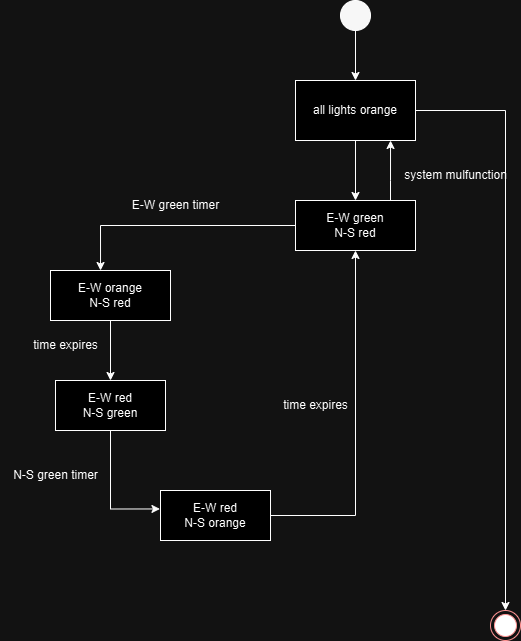

The diagram above was exported from draw.io. Its source (the exported page's mxGraphModel, read from the mxfile embedded in the PNG):
<mxGraphModel dx="1100" dy="633" grid="1" gridSize="10" guides="1" tooltips="1" connect="1" arrows="1" fold="1" page="1" pageScale="1" pageWidth="1100" pageHeight="850" background="none" math="0" shadow="0">
  <root>
    <mxCell id="0" />
    <mxCell id="1" parent="0" />
    <mxCell id="ChoGn46Uxwff3d9_zPwW-1" value="" style="ellipse;whiteSpace=wrap;html=1;aspect=fixed;fillColor=#080808;" vertex="1" parent="1">
      <mxGeometry x="350" y="170" width="30" height="30" as="geometry" />
    </mxCell>
    <mxCell id="ChoGn46Uxwff3d9_zPwW-2" value="" style="endArrow=classic;html=1;rounded=0;exitX=0.5;exitY=1;exitDx=0;exitDy=0;entryX=0.5;entryY=0;entryDx=0;entryDy=0;" edge="1" parent="1" source="ChoGn46Uxwff3d9_zPwW-1" target="ChoGn46Uxwff3d9_zPwW-3">
      <mxGeometry width="50" height="50" relative="1" as="geometry">
        <mxPoint x="360" y="210" as="sourcePoint" />
        <mxPoint x="365" y="280" as="targetPoint" />
      </mxGeometry>
    </mxCell>
    <mxCell id="ChoGn46Uxwff3d9_zPwW-33" style="edgeStyle=orthogonalEdgeStyle;rounded=0;orthogonalLoop=1;jettySize=auto;html=1;entryX=0.5;entryY=0;entryDx=0;entryDy=0;" edge="1" parent="1" source="ChoGn46Uxwff3d9_zPwW-3" target="ChoGn46Uxwff3d9_zPwW-37">
      <mxGeometry relative="1" as="geometry">
        <mxPoint x="520" y="740" as="targetPoint" />
      </mxGeometry>
    </mxCell>
    <mxCell id="ChoGn46Uxwff3d9_zPwW-3" value="all lights orange" style="rounded=0;whiteSpace=wrap;html=1;" vertex="1" parent="1">
      <mxGeometry x="305" y="250" width="120" height="60" as="geometry" />
    </mxCell>
    <mxCell id="ChoGn46Uxwff3d9_zPwW-4" value="" style="endArrow=classic;html=1;rounded=0;exitX=0.5;exitY=1;exitDx=0;exitDy=0;entryX=0.5;entryY=0;entryDx=0;entryDy=0;" edge="1" parent="1" source="ChoGn46Uxwff3d9_zPwW-3" target="ChoGn46Uxwff3d9_zPwW-5">
      <mxGeometry width="50" height="50" relative="1" as="geometry">
        <mxPoint x="400" y="490" as="sourcePoint" />
        <mxPoint x="365" y="410" as="targetPoint" />
      </mxGeometry>
    </mxCell>
    <mxCell id="ChoGn46Uxwff3d9_zPwW-5" value="E-W green&lt;div&gt;N-S red&lt;/div&gt;" style="rounded=0;whiteSpace=wrap;html=1;" vertex="1" parent="1">
      <mxGeometry x="305" y="370" width="120" height="50" as="geometry" />
    </mxCell>
    <mxCell id="ChoGn46Uxwff3d9_zPwW-23" style="edgeStyle=orthogonalEdgeStyle;rounded=0;orthogonalLoop=1;jettySize=auto;html=1;entryX=0.5;entryY=0;entryDx=0;entryDy=0;" edge="1" parent="1" source="ChoGn46Uxwff3d9_zPwW-6" target="ChoGn46Uxwff3d9_zPwW-22">
      <mxGeometry relative="1" as="geometry" />
    </mxCell>
    <mxCell id="ChoGn46Uxwff3d9_zPwW-6" value="E-W orange&lt;div&gt;N-S red&lt;/div&gt;" style="rounded=0;whiteSpace=wrap;html=1;" vertex="1" parent="1">
      <mxGeometry x="60" y="440" width="120" height="50" as="geometry" />
    </mxCell>
    <mxCell id="ChoGn46Uxwff3d9_zPwW-8" style="edgeStyle=orthogonalEdgeStyle;rounded=0;orthogonalLoop=1;jettySize=auto;html=1;entryX=0.417;entryY=0;entryDx=0;entryDy=0;entryPerimeter=0;" edge="1" parent="1" source="ChoGn46Uxwff3d9_zPwW-5" target="ChoGn46Uxwff3d9_zPwW-6">
      <mxGeometry relative="1" as="geometry" />
    </mxCell>
    <mxCell id="ChoGn46Uxwff3d9_zPwW-9" value="E-W green timer" style="text;html=1;align=center;verticalAlign=middle;resizable=0;points=[];autosize=1;strokeColor=none;fillColor=none;" vertex="1" parent="1">
      <mxGeometry x="130" y="360" width="110" height="30" as="geometry" />
    </mxCell>
    <mxCell id="ChoGn46Uxwff3d9_zPwW-22" value="E-W red&lt;div&gt;N-S green&lt;/div&gt;" style="html=1;whiteSpace=wrap;" vertex="1" parent="1">
      <mxGeometry x="65" y="550" width="110" height="50" as="geometry" />
    </mxCell>
    <mxCell id="ChoGn46Uxwff3d9_zPwW-24" value="time expires" style="text;html=1;align=center;verticalAlign=middle;resizable=0;points=[];autosize=1;strokeColor=none;fillColor=none;" vertex="1" parent="1">
      <mxGeometry x="30" y="500" width="90" height="30" as="geometry" />
    </mxCell>
    <mxCell id="ChoGn46Uxwff3d9_zPwW-28" style="edgeStyle=orthogonalEdgeStyle;rounded=0;orthogonalLoop=1;jettySize=auto;html=1;entryX=0.5;entryY=1;entryDx=0;entryDy=0;" edge="1" parent="1" source="ChoGn46Uxwff3d9_zPwW-25" target="ChoGn46Uxwff3d9_zPwW-5">
      <mxGeometry relative="1" as="geometry" />
    </mxCell>
    <mxCell id="ChoGn46Uxwff3d9_zPwW-25" value="E-W red&lt;div&gt;N-S orange&lt;/div&gt;" style="html=1;whiteSpace=wrap;" vertex="1" parent="1">
      <mxGeometry x="170" y="660" width="110" height="50" as="geometry" />
    </mxCell>
    <mxCell id="ChoGn46Uxwff3d9_zPwW-26" style="edgeStyle=orthogonalEdgeStyle;rounded=0;orthogonalLoop=1;jettySize=auto;html=1;entryX=-0.005;entryY=0.369;entryDx=0;entryDy=0;entryPerimeter=0;" edge="1" parent="1" source="ChoGn46Uxwff3d9_zPwW-22" target="ChoGn46Uxwff3d9_zPwW-25">
      <mxGeometry relative="1" as="geometry" />
    </mxCell>
    <mxCell id="ChoGn46Uxwff3d9_zPwW-27" value="N-S green timer" style="text;html=1;align=center;verticalAlign=middle;resizable=0;points=[];autosize=1;strokeColor=none;fillColor=none;" vertex="1" parent="1">
      <mxGeometry x="10" y="630" width="110" height="30" as="geometry" />
    </mxCell>
    <mxCell id="ChoGn46Uxwff3d9_zPwW-29" value="time expires" style="text;html=1;align=center;verticalAlign=middle;resizable=0;points=[];autosize=1;strokeColor=none;fillColor=none;" vertex="1" parent="1">
      <mxGeometry x="280" y="560" width="90" height="30" as="geometry" />
    </mxCell>
    <mxCell id="ChoGn46Uxwff3d9_zPwW-31" style="edgeStyle=orthogonalEdgeStyle;rounded=0;orthogonalLoop=1;jettySize=auto;html=1;entryX=0.792;entryY=1;entryDx=0;entryDy=0;entryPerimeter=0;" edge="1" parent="1" source="ChoGn46Uxwff3d9_zPwW-5" target="ChoGn46Uxwff3d9_zPwW-3">
      <mxGeometry relative="1" as="geometry">
        <Array as="points">
          <mxPoint x="400" y="350" />
          <mxPoint x="400" y="350" />
        </Array>
      </mxGeometry>
    </mxCell>
    <mxCell id="ChoGn46Uxwff3d9_zPwW-32" value="system mulfunction" style="text;html=1;align=center;verticalAlign=middle;resizable=0;points=[];autosize=1;strokeColor=none;fillColor=none;" vertex="1" parent="1">
      <mxGeometry x="400" y="330" width="130" height="30" as="geometry" />
    </mxCell>
    <mxCell id="ChoGn46Uxwff3d9_zPwW-37" value="" style="ellipse;html=1;shape=endState;fillColor=#000000;strokeColor=#ff0000;" vertex="1" parent="1">
      <mxGeometry x="500" y="780" width="30" height="30" as="geometry" />
    </mxCell>
  </root>
</mxGraphModel>